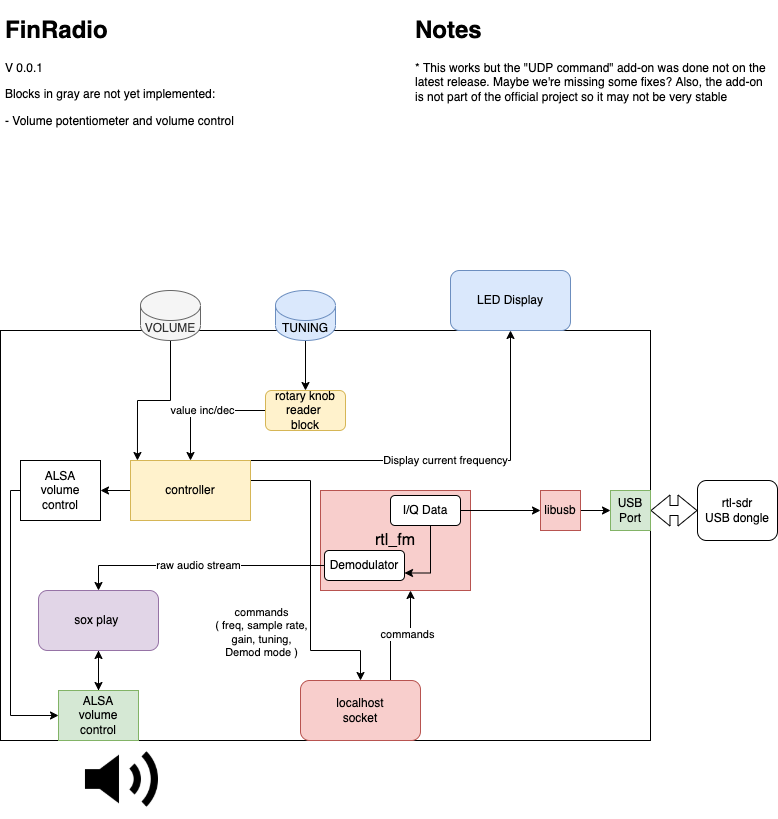

The diagram above was exported from draw.io. Its source (the exported page's mxGraphModel, read from the mxfile embedded in the PNG):
<mxGraphModel dx="1186" dy="774" grid="1" gridSize="10" guides="1" tooltips="1" connect="1" arrows="1" fold="1" page="1" pageScale="1" pageWidth="827" pageHeight="1169" math="0" shadow="0">
  <root>
    <mxCell id="0" />
    <mxCell id="1" parent="0" />
    <mxCell id="41WGvHkmBzIe6xqzSiXb-1" value="" style="rounded=0;whiteSpace=wrap;html=1;" parent="1" vertex="1">
      <mxGeometry x="50" y="350" width="650" height="410" as="geometry" />
    </mxCell>
    <mxCell id="41WGvHkmBzIe6xqzSiXb-2" value="&lt;h1&gt;FinRadio&lt;/h1&gt;&lt;p&gt;V 0.0.1&lt;/p&gt;&lt;p&gt;Blocks in gray are not yet implemented:&lt;/p&gt;&lt;p&gt;- Volume potentiometer and volume control&lt;/p&gt;" style="text;html=1;strokeColor=none;fillColor=none;spacing=5;spacingTop=-20;whiteSpace=wrap;overflow=hidden;rounded=0;" parent="1" vertex="1">
      <mxGeometry x="50" y="30" width="260" height="230" as="geometry" />
    </mxCell>
    <mxCell id="41WGvHkmBzIe6xqzSiXb-3" value="rtl-sdr&lt;br&gt;USB dongle" style="rounded=1;whiteSpace=wrap;html=1;" parent="1" vertex="1">
      <mxGeometry x="747" y="500" width="80" height="60" as="geometry" />
    </mxCell>
    <mxCell id="41WGvHkmBzIe6xqzSiXb-4" value="" style="shape=flexArrow;endArrow=classic;startArrow=classic;html=1;rounded=0;entryX=0;entryY=0.5;entryDx=0;entryDy=0;" parent="1" target="41WGvHkmBzIe6xqzSiXb-3" edge="1">
      <mxGeometry width="100" height="100" relative="1" as="geometry">
        <mxPoint x="700" y="530" as="sourcePoint" />
        <mxPoint x="760" y="500" as="targetPoint" />
      </mxGeometry>
    </mxCell>
    <mxCell id="41WGvHkmBzIe6xqzSiXb-5" value="&lt;font style=&quot;font-size: 16px&quot;&gt;rtl_fm&lt;/font&gt;" style="rounded=0;whiteSpace=wrap;html=1;fillColor=#f8cecc;strokeColor=#b85450;" parent="1" vertex="1">
      <mxGeometry x="370" y="510" width="150" height="100" as="geometry" />
    </mxCell>
    <mxCell id="41WGvHkmBzIe6xqzSiXb-7" value="USB Port" style="whiteSpace=wrap;html=1;aspect=fixed;fillColor=#d5e8d4;strokeColor=#82b366;" parent="1" vertex="1">
      <mxGeometry x="660" y="510" width="40" height="40" as="geometry" />
    </mxCell>
    <mxCell id="41WGvHkmBzIe6xqzSiXb-9" style="edgeStyle=orthogonalEdgeStyle;rounded=0;orthogonalLoop=1;jettySize=auto;html=1;exitX=1;exitY=0.5;exitDx=0;exitDy=0;entryX=0;entryY=0.5;entryDx=0;entryDy=0;" parent="1" source="41WGvHkmBzIe6xqzSiXb-8" target="41WGvHkmBzIe6xqzSiXb-7" edge="1">
      <mxGeometry relative="1" as="geometry" />
    </mxCell>
    <mxCell id="41WGvHkmBzIe6xqzSiXb-8" value="libusb" style="whiteSpace=wrap;html=1;aspect=fixed;fillColor=#f8cecc;strokeColor=#b85450;" parent="1" vertex="1">
      <mxGeometry x="590" y="510" width="40" height="40" as="geometry" />
    </mxCell>
    <mxCell id="41WGvHkmBzIe6xqzSiXb-15" style="edgeStyle=orthogonalEdgeStyle;rounded=0;orthogonalLoop=1;jettySize=auto;html=1;" parent="1" source="41WGvHkmBzIe6xqzSiXb-12" target="41WGvHkmBzIe6xqzSiXb-5" edge="1">
      <mxGeometry relative="1" as="geometry">
        <Array as="points">
          <mxPoint x="440" y="655" />
          <mxPoint x="460" y="655" />
        </Array>
      </mxGeometry>
    </mxCell>
    <mxCell id="41WGvHkmBzIe6xqzSiXb-17" value="commands" style="edgeLabel;html=1;align=center;verticalAlign=middle;resizable=0;points=[];" parent="41WGvHkmBzIe6xqzSiXb-15" vertex="1" connectable="0">
      <mxGeometry x="0.1" y="2" relative="1" as="geometry">
        <mxPoint as="offset" />
      </mxGeometry>
    </mxCell>
    <mxCell id="41WGvHkmBzIe6xqzSiXb-12" value="localhost&lt;br&gt;socket" style="rounded=1;whiteSpace=wrap;html=1;fillColor=#f8cecc;strokeColor=#b85450;" parent="1" vertex="1">
      <mxGeometry x="350" y="700" width="120" height="60" as="geometry" />
    </mxCell>
    <mxCell id="41WGvHkmBzIe6xqzSiXb-14" style="edgeStyle=orthogonalEdgeStyle;rounded=0;orthogonalLoop=1;jettySize=auto;html=1;" parent="1" source="41WGvHkmBzIe6xqzSiXb-13" target="41WGvHkmBzIe6xqzSiXb-12" edge="1">
      <mxGeometry relative="1" as="geometry">
        <Array as="points">
          <mxPoint x="360" y="500" />
          <mxPoint x="360" y="670" />
          <mxPoint x="410" y="670" />
        </Array>
      </mxGeometry>
    </mxCell>
    <mxCell id="41WGvHkmBzIe6xqzSiXb-16" value="commands&lt;br&gt;( freq, sample rate,&lt;br&gt;gain, tuning,&lt;br&gt;Demod mode )" style="edgeLabel;html=1;align=center;verticalAlign=middle;resizable=0;points=[];" parent="41WGvHkmBzIe6xqzSiXb-14" vertex="1" connectable="0">
      <mxGeometry x="0.0039" y="1" relative="1" as="geometry">
        <mxPoint x="-51" y="55" as="offset" />
      </mxGeometry>
    </mxCell>
    <mxCell id="IBxuaMrUDe2WFHSVSqyf-3" value="Display current frequency" style="edgeStyle=orthogonalEdgeStyle;rounded=0;orthogonalLoop=1;jettySize=auto;html=1;" edge="1" parent="1" source="41WGvHkmBzIe6xqzSiXb-13" target="IBxuaMrUDe2WFHSVSqyf-2">
      <mxGeometry relative="1" as="geometry">
        <Array as="points">
          <mxPoint x="560" y="480" />
        </Array>
      </mxGeometry>
    </mxCell>
    <mxCell id="IBxuaMrUDe2WFHSVSqyf-8" style="edgeStyle=orthogonalEdgeStyle;rounded=0;orthogonalLoop=1;jettySize=auto;html=1;" edge="1" parent="1" source="41WGvHkmBzIe6xqzSiXb-13" target="IBxuaMrUDe2WFHSVSqyf-5">
      <mxGeometry relative="1" as="geometry" />
    </mxCell>
    <mxCell id="41WGvHkmBzIe6xqzSiXb-13" value="controller" style="rounded=0;whiteSpace=wrap;html=1;fillColor=#fff2cc;strokeColor=#d6b656;" parent="1" vertex="1">
      <mxGeometry x="180" y="480" width="120" height="60" as="geometry" />
    </mxCell>
    <mxCell id="IBxuaMrUDe2WFHSVSqyf-4" style="edgeStyle=orthogonalEdgeStyle;rounded=0;orthogonalLoop=1;jettySize=auto;html=1;entryX=0.058;entryY=0;entryDx=0;entryDy=0;entryPerimeter=0;" edge="1" parent="1" source="41WGvHkmBzIe6xqzSiXb-21" target="41WGvHkmBzIe6xqzSiXb-13">
      <mxGeometry relative="1" as="geometry" />
    </mxCell>
    <mxCell id="41WGvHkmBzIe6xqzSiXb-21" value="VOLUME" style="shape=cylinder3;whiteSpace=wrap;html=1;boundedLbl=1;backgroundOutline=1;size=15;fillColor=#f5f5f5;strokeColor=#666666;fontColor=#333333;" parent="1" vertex="1">
      <mxGeometry x="190" y="310" width="60" height="50" as="geometry" />
    </mxCell>
    <mxCell id="41WGvHkmBzIe6xqzSiXb-24" style="edgeStyle=orthogonalEdgeStyle;rounded=0;orthogonalLoop=1;jettySize=auto;html=1;strokeWidth=1;" parent="1" source="41WGvHkmBzIe6xqzSiXb-22" target="41WGvHkmBzIe6xqzSiXb-25" edge="1">
      <mxGeometry relative="1" as="geometry">
        <mxPoint x="270" y="420" as="targetPoint" />
        <Array as="points">
          <mxPoint x="355" y="360" />
          <mxPoint x="355" y="360" />
        </Array>
      </mxGeometry>
    </mxCell>
    <mxCell id="41WGvHkmBzIe6xqzSiXb-22" value="TUNING" style="shape=cylinder3;whiteSpace=wrap;html=1;boundedLbl=1;backgroundOutline=1;size=15;fillColor=#dae8fc;strokeColor=#6c8ebf;" parent="1" vertex="1">
      <mxGeometry x="325" y="310" width="60" height="50" as="geometry" />
    </mxCell>
    <mxCell id="IBxuaMrUDe2WFHSVSqyf-1" value="value inc/dec" style="edgeStyle=orthogonalEdgeStyle;rounded=0;orthogonalLoop=1;jettySize=auto;html=1;entryX=0.5;entryY=0;entryDx=0;entryDy=0;" edge="1" parent="1" source="41WGvHkmBzIe6xqzSiXb-25" target="41WGvHkmBzIe6xqzSiXb-13">
      <mxGeometry relative="1" as="geometry" />
    </mxCell>
    <mxCell id="41WGvHkmBzIe6xqzSiXb-25" value="rotary knob&lt;br&gt;reader&amp;nbsp;&lt;br&gt;block" style="rounded=1;whiteSpace=wrap;html=1;fillColor=#fff2cc;strokeColor=#d6b656;" parent="1" vertex="1">
      <mxGeometry x="315" y="410" width="80" height="40" as="geometry" />
    </mxCell>
    <mxCell id="41WGvHkmBzIe6xqzSiXb-26" value="" style="shape=image;html=1;verticalAlign=top;verticalLabelPosition=bottom;labelBackgroundColor=#ffffff;imageAspect=0;aspect=fixed;image=https://cdn4.iconfinder.com/data/icons/geomicons/32/672411-speaker-volume-128.png" parent="1" vertex="1">
      <mxGeometry x="130" y="760" width="78" height="78" as="geometry" />
    </mxCell>
    <mxCell id="41WGvHkmBzIe6xqzSiXb-32" value="raw audio stream" style="edgeStyle=orthogonalEdgeStyle;rounded=0;orthogonalLoop=1;jettySize=auto;html=1;strokeWidth=1;" parent="1" source="41WGvHkmBzIe6xqzSiXb-27" target="41WGvHkmBzIe6xqzSiXb-31" edge="1">
      <mxGeometry relative="1" as="geometry" />
    </mxCell>
    <mxCell id="41WGvHkmBzIe6xqzSiXb-27" value="Demodulator" style="rounded=1;whiteSpace=wrap;html=1;" parent="1" vertex="1">
      <mxGeometry x="374" y="570" width="80" height="30" as="geometry" />
    </mxCell>
    <mxCell id="41WGvHkmBzIe6xqzSiXb-33" style="edgeStyle=orthogonalEdgeStyle;rounded=0;orthogonalLoop=1;jettySize=auto;html=1;strokeWidth=1;" parent="1" source="41WGvHkmBzIe6xqzSiXb-31" edge="1">
      <mxGeometry relative="1" as="geometry">
        <mxPoint x="148" y="710" as="targetPoint" />
      </mxGeometry>
    </mxCell>
    <mxCell id="41WGvHkmBzIe6xqzSiXb-31" value="sox play&amp;nbsp;" style="rounded=1;whiteSpace=wrap;html=1;fillColor=#e1d5e7;strokeColor=#9673a6;" parent="1" vertex="1">
      <mxGeometry x="88" y="610" width="120" height="60" as="geometry" />
    </mxCell>
    <mxCell id="41WGvHkmBzIe6xqzSiXb-36" value="&lt;h1&gt;Notes&lt;/h1&gt;&lt;p&gt;* This works but the &quot;UDP command&quot; add-on was done not on the latest release. Maybe we're missing some fixes? Also, the add-on is not part of the official project so it may not be very stable&lt;/p&gt;&lt;p&gt;&lt;br&gt;&lt;/p&gt;" style="text;html=1;strokeColor=none;fillColor=none;spacing=5;spacingTop=-20;whiteSpace=wrap;overflow=hidden;rounded=0;" parent="1" vertex="1">
      <mxGeometry x="460" y="30" width="360" height="230" as="geometry" />
    </mxCell>
    <mxCell id="w6kh3SIZmjgiA7TKn0yG-3" style="edgeStyle=orthogonalEdgeStyle;rounded=0;orthogonalLoop=1;jettySize=auto;html=1;entryX=1;entryY=0.75;entryDx=0;entryDy=0;exitX=0.5;exitY=1;exitDx=0;exitDy=0;" parent="1" source="w6kh3SIZmjgiA7TKn0yG-4" target="41WGvHkmBzIe6xqzSiXb-27" edge="1">
      <mxGeometry relative="1" as="geometry">
        <Array as="points">
          <mxPoint x="480" y="545" />
          <mxPoint x="480" y="593" />
        </Array>
      </mxGeometry>
    </mxCell>
    <mxCell id="w6kh3SIZmjgiA7TKn0yG-4" value="I/Q Data" style="rounded=1;whiteSpace=wrap;html=1;" parent="1" vertex="1">
      <mxGeometry x="440" y="515" width="70" height="30" as="geometry" />
    </mxCell>
    <mxCell id="41WGvHkmBzIe6xqzSiXb-11" style="edgeStyle=orthogonalEdgeStyle;rounded=0;orthogonalLoop=1;jettySize=auto;html=1;" parent="1" source="w6kh3SIZmjgiA7TKn0yG-4" target="41WGvHkmBzIe6xqzSiXb-8" edge="1">
      <mxGeometry relative="1" as="geometry" />
    </mxCell>
    <mxCell id="IBxuaMrUDe2WFHSVSqyf-2" value="LED Display" style="rounded=1;whiteSpace=wrap;html=1;fillColor=#dae8fc;strokeColor=#6c8ebf;" vertex="1" parent="1">
      <mxGeometry x="500" y="290" width="120" height="60" as="geometry" />
    </mxCell>
    <mxCell id="IBxuaMrUDe2WFHSVSqyf-9" style="edgeStyle=orthogonalEdgeStyle;rounded=0;orthogonalLoop=1;jettySize=auto;html=1;entryX=0;entryY=0.5;entryDx=0;entryDy=0;" edge="1" parent="1" source="IBxuaMrUDe2WFHSVSqyf-5" target="IBxuaMrUDe2WFHSVSqyf-10">
      <mxGeometry relative="1" as="geometry">
        <Array as="points">
          <mxPoint x="60" y="510" />
          <mxPoint x="60" y="735" />
        </Array>
      </mxGeometry>
    </mxCell>
    <mxCell id="IBxuaMrUDe2WFHSVSqyf-5" value="ALSA&lt;br&gt;volume&lt;br&gt;control" style="whiteSpace=wrap;html=1;" vertex="1" parent="1">
      <mxGeometry x="70" y="480" width="80" height="60" as="geometry" />
    </mxCell>
    <mxCell id="IBxuaMrUDe2WFHSVSqyf-11" value="" style="edgeStyle=orthogonalEdgeStyle;rounded=0;orthogonalLoop=1;jettySize=auto;html=1;" edge="1" parent="1" source="IBxuaMrUDe2WFHSVSqyf-10" target="41WGvHkmBzIe6xqzSiXb-31">
      <mxGeometry relative="1" as="geometry" />
    </mxCell>
    <mxCell id="IBxuaMrUDe2WFHSVSqyf-10" value="ALSA&lt;br&gt;volume&lt;br&gt;control" style="whiteSpace=wrap;html=1;fillColor=#d5e8d4;strokeColor=#82b366;" vertex="1" parent="1">
      <mxGeometry x="108" y="710" width="80" height="50" as="geometry" />
    </mxCell>
  </root>
</mxGraphModel>